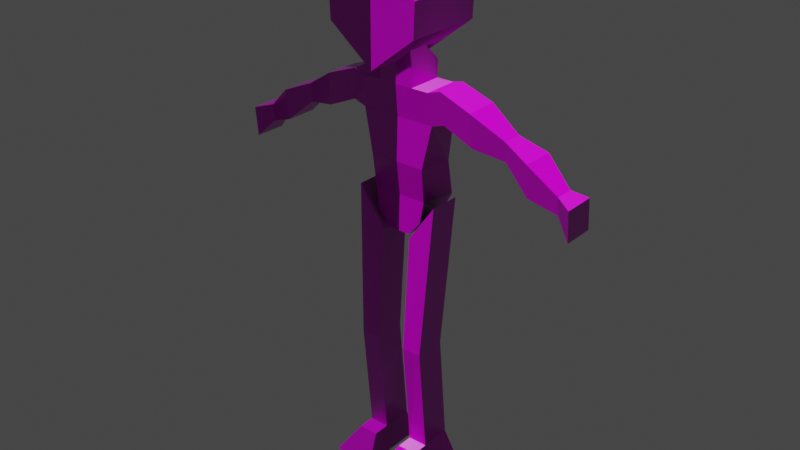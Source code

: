 # Source: model.blend  (saved by Blender 3.0.42; exported with 4.5.12 LTS)
import bpy
from mathutils import Matrix  # noqa: F401  (used for matrix-valued properties, if any)

bpy.ops.wm.read_factory_settings(use_empty=True)
scene = bpy.context.scene
scene.name = 'Scene'

# ---- collections
col_collection = bpy.data.collections.new('Collection'); scene.collection.children.link(col_collection)

# ---- images (referenced by path relative to the original .blend; pixels are not part of the script)
import os
ASSET_DIR = os.environ.get("B2B_ASSET_DIR", "")  # directory of the original .blend (textures are referenced by path, not embedded)
HERE = os.path.dirname(os.path.abspath(__file__))  # packed textures are extracted next to this script under _unpacked/

def load_image(name, relpath, width, height, colorspace="sRGB"):
    """Load a texture the original file referenced (path relative to the .blend, or extracted next to this script)."""
    p = next((c for c in (os.path.join(HERE, relpath), os.path.join(ASSET_DIR, relpath)) if relpath and os.path.exists(c)), "")
    if p:
        img = bpy.data.images.load(p, check_existing=True)
        img.name = name
    else:  # same state as the original file: an image datablock whose file is absent (Cycles renders it pink)
        img = bpy.data.images.new(name, width, height)
        img.source = "FILE"
        img.filepath = "//" + (relpath or name)
    img.colorspace_settings.name = colorspace
    return img
img_bricks_0003_roughness_4k_jpg = load_image('bricks_0003_roughness_4k.jpg', 'bricks_0003_roughness_4k.jpg', 1024, 1024, 'Non-Color')
img_bricks_0003_normal_4k_jpg = load_image('bricks_0003_normal_4k.jpg', 'bricks_0003_normal_4k.jpg', 1024, 1024, 'Non-Color')
img_bricks_0003_base_color_4k_jpg = load_image('bricks_0003_base_color_4k.jpg', 'bricks_0003_base_color_4k.jpg', 1024, 1024, 'sRGB')
img_bricks_0003_ao_4k_jpg = load_image('bricks_0003_ao_4k.jpg', 'bricks_0003_ao_4k.jpg', 1024, 1024, 'sRGB')

# ---- materials (node trees are filled in below, after node groups)
mat_person = bpy.data.materials.new('person')
mat_person.use_transparent_shadow = False

# ---- node groups
ng_gltf_settings = bpy.data.node_groups.new('glTF Settings', 'ShaderNodeTree')
_s = ng_gltf_settings.interface.new_socket(name='Occlusion', in_out='INPUT', socket_type='NodeSocketColor')
_N = ng_gltf_settings.nodes; _L = ng_gltf_settings.links
n0 = _N.new('NodeGroupOutput'); n0.name = 'Group Output'; n0.location = (190, 0)
n1 = _N.new('NodeGroupInput'); n1.name = 'glTF Settings'; n1.location = (-200, 0)
n1.label = 'glTF Settings'
n0.is_active_output = True

# ---- material node trees
mat_person.use_nodes = True; mat_person.node_tree.nodes.clear()
_N = mat_person.node_tree.nodes; _L = mat_person.node_tree.links
n0 = _N.new('NodeFrame'); n0.name = 'Frame'; n0.location = (-1270, 330)
n0.label = 'Mapping'
n0.width = 200
n1 = _N.new('NodeFrame'); n1.name = 'Frame.001'; n1.location = (-570, 793)
n1.label = 'Textures'
n1.width = 302
n2 = _N.new('ShaderNodeOutputMaterial'); n2.name = 'Material Output'; n2.location = (300, 300)
n3 = _N.new('ShaderNodeNormalMap'); n3.name = 'Normal Map'; n3.location = (-240, -60)
n4 = _N.new('ShaderNodeBsdfPrincipled'); n4.name = 'Principled BSDF'; n4.location = (10, 300)
n4.distribution = 'GGX'
n4.subsurface_method = 'RANDOM_WALK_SKIN'
n4.inputs[3].default_value = 1.45
n4.inputs[27].default_value = (0.0, 0.0, 0.0, 1.0)
n4.inputs[28].default_value = 1.0
n5 = _N.new('ShaderNodeTexImage'); n5.name = 'Image Texture.001'; n5.location = (30, -573)
n5.label = 'Roughness'
n5.image = img_bricks_0003_roughness_4k_jpg
n6 = _N.new('ShaderNodeTexImage'); n6.name = 'Image Texture.002'; n6.location = (30, -853)
n6.label = 'Normal'
n6.image = img_bricks_0003_normal_4k_jpg
n7 = _N.new('ShaderNodeTexImage'); n7.name = 'Image Texture'; n7.location = (30, -293)
n7.label = 'Base Color'
n7.image = img_bricks_0003_base_color_4k_jpg
n8 = _N.new('ShaderNodeTexImage'); n8.name = 'Image Texture.003'; n8.location = (32, -30)
n8.label = 'Base Color'
n8.image = img_bricks_0003_ao_4k_jpg
n9 = _N.new('ShaderNodeGroup'); n9.name = 'glTF Settings'; n9.location = (18, 755)
n9.node_tree = ng_gltf_settings
n5.parent = n1
n6.parent = n1
n7.parent = n1
n8.parent = n1
_L.new(n4.outputs[0], n2.inputs[0])
_L.new(n7.outputs[0], n4.inputs[0])
_L.new(n5.outputs[0], n4.inputs[2])
_L.new(n6.outputs[0], n3.inputs[1])
_L.new(n3.outputs[0], n4.inputs[5])
_L.new(n8.outputs[0], n9.inputs[0])
n2.is_active_output = True

# ---- world
world_world = bpy.data.worlds.new('World'); scene.world = world_world
world_world.use_nodes = True; world_world.node_tree.nodes.clear()
_N = world_world.node_tree.nodes; _L = world_world.node_tree.links
n0 = _N.new('ShaderNodeOutputWorld'); n0.name = 'World Output'; n0.location = (300, 300)
n1 = _N.new('ShaderNodeBackground'); n1.name = 'Background'; n1.location = (10, 300)
n1.inputs[0].default_value = (0.05088, 0.05088, 0.05088, 1.0)
_L.new(n1.outputs[0], n0.inputs[0])
n0.is_active_output = True
world_world.color = (0.05088, 0.05088, 0.05088)
world_world.use_sun_shadow = False
world_world.sun_shadow_jitter_overblur = 0.0

# ---- meshes
me_cube_002 = bpy.data.meshes.new('Cube.002')
me_cube_002.from_pydata([(0.0, -0.0571, 1.589), (0.0, 0.08739, 1.589), (0.1413, -0.0571, 1.589), (0.1413, 0.08739, 1.589), (0.0, -0.04625, 1.466), (0.0, 0.09824, 1.466), (0.1528, -0.04625, 1.466), (0.1413, 0.09824, 1.466), (0.0, -0.05175, 1.293), (0.0, 0.07758, 1.293), (0.1146, -0.05175, 1.293), (0.1347, 0.07758, 1.293), (0.0, -0.03495, 1.157), (0.0, 0.09438, 1.157), (0.1112, -0.03495, 1.157), (0.1413, 0.09438, 1.157), (0.0, -0.03975, 1.01), (0.0, 0.08958, 1.01), (0.098, -0.03975, 1.072), (0.098, 0.08958, 1.072), (0.1928, 0.07452, 1.605), (0.1928, -0.05481, 1.605), (0.1928, 0.08537, 1.482), (0.2043, -0.04396, 1.482), (0.4453, 0.05463, 1.48), (0.4453, -0.02444, 1.48), (0.4453, 0.06126, 1.405), (0.4453, -0.01781, 1.405), (0.6594, 0.05222, 1.342), (0.6594, -0.02159, 1.342), (0.6594, 0.05841, 1.272), (0.6594, -0.0154, 1.272), (0.7234, 0.07066, 1.326), (0.7234, -0.05868, 1.326), (0.7234, 0.0815, 1.203), (0.7234, -0.04783, 1.203), (0.5523, -0.04167, 1.312), (0.5523, 0.08949, 1.312), (0.5523, 0.07849, 1.437), (0.5523, -0.05268, 1.437), (0.3186, -0.05673, 1.558), (0.3261, -0.04535, 1.429), (0.3186, 0.09042, 1.429), (0.3186, 0.07904, 1.558), (0.07064, 0.08739, 1.589), (0.07064, -0.0571, 1.589), (0.07064, 0.09824, 1.466), (0.07638, -0.04625, 1.466), (0.06736, 0.07758, 1.293), (0.05728, -0.05175, 1.293), (0.07064, 0.09438, 1.157), (0.0556, -0.03495, 1.157), (0.049, 0.08958, 1.01), (0.049, -0.03975, 1.01), (0.0, -0.0545, 1.658), (0.0, 0.08999, 1.658), (0.07064, -0.0545, 1.658), (0.07064, 0.08999, 1.658), (0.0, -0.06508, 1.72), (0.0, 0.02645, 1.72), (0.07064, -0.06508, 1.72), (0.07064, 0.02645, 1.72), (0.0, -0.06508, 1.781), (0.0, 0.02645, 1.781), (0.07064, -0.06508, 1.781), (0.07064, 0.02645, 1.781), (0.0214, -0.2024, 0.0), (0.06115, -0.1134, 0.0852), (0.0214, 0.08459, 0.0), (0.06115, 0.08459, 0.0852), (0.1906, -0.2024, 0.0), (0.1413, -0.1134, 0.0852), (0.1906, 0.08459, 0.0), (0.1413, 0.08459, 0.0852), (0.06115, -0.04474, 0.0852), (0.06115, 0.08459, 0.0852), (0.1413, -0.04474, 0.0852), (0.1413, 0.08459, 0.0852), (0.06115, -0.089, 0.5372), (0.06115, 0.04033, 0.5372), (0.1413, -0.089, 0.5372), (0.1413, 0.04033, 0.5372), (0.06115, -0.05455, 1.002), (0.06115, 0.07478, 1.002), (0.1724, -0.05455, 1.158), (0.1724, 0.07478, 1.158)], [], [(1, 55, 57, 44), (6, 10, 11, 7), (2, 21, 20, 3), (45, 47, 6, 2), (44, 46, 5, 1), (49, 51, 14, 10), (47, 49, 10, 6), (46, 48, 9, 5), (51, 53, 18, 14), (48, 50, 13, 9), (10, 14, 15, 11), (52, 53, 16, 17), (50, 52, 17, 13), (14, 18, 19, 15), (41, 27, 25, 40), (6, 23, 21, 2), (3, 20, 22, 7), (7, 22, 23, 6), (37, 30, 31, 36), (42, 26, 27, 41), (43, 24, 26, 42), (40, 25, 24, 43), (28, 32, 34, 30), (38, 28, 30, 37), (39, 29, 28, 38), (36, 31, 29, 39), (33, 35, 34, 32), (29, 33, 32, 28), (31, 35, 33, 29), (30, 34, 35, 31), (27, 36, 39, 25), (25, 39, 38, 24), (24, 38, 37, 26), (26, 37, 36, 27), (21, 40, 43, 20), (20, 43, 42, 22), (22, 42, 41, 23), (23, 41, 40, 21), (15, 19, 52, 50), (19, 18, 53, 52), (11, 15, 50, 48), (12, 16, 53, 51), (7, 11, 48, 46), (4, 8, 49, 47), (8, 12, 51, 49), (3, 7, 46, 44), (0, 4, 47, 45), (3, 44, 45, 2), (55, 59, 61, 57), (45, 56, 54, 0), (44, 57, 56, 45), (59, 63, 65, 61), (57, 61, 60, 56), (56, 60, 58, 54), (65, 63, 62, 64), (61, 65, 64, 60), (60, 64, 62, 58), (66, 67, 69, 68), (68, 69, 73, 72), (72, 73, 71, 70), (70, 71, 67, 66), (68, 72, 70, 66), (73, 69, 67, 71), (77, 76, 74, 75), (79, 78, 82, 83), (76, 77, 81, 80), (75, 74, 78, 79), (74, 76, 80, 78), (77, 75, 79, 81), (85, 83, 82, 84), (78, 80, 84, 82), (81, 79, 83, 85), (80, 81, 85, 84)])
_uv = me_cube_002.uv_layers.new(name='UVMap')
_uv.uv.foreach_set('vector', [0.3854, 0.7258, 0.3854, 0.7648, 0.425, 0.7648, 0.425, 0.7258, 0.469, 0.6568, 0.4659, 0.5597, 0.5385, 0.5597, 0.5501, 0.6568, 0.4647, 0.4629, 0.4936, 0.4642, 0.4936, 0.5368, 0.4647, 0.544, 0.425, 0.7258, 0.4283, 0.6568, 0.4711, 0.6568, 0.4647, 0.7258, 0.425, 0.7258, 0.425, 0.6568, 0.3854, 0.6568, 0.3854, 0.7258, 0.4175, 0.5597, 0.4166, 0.4836, 0.4478, 0.4836, 0.4497, 0.5597, 0.4283, 0.6568, 0.4175, 0.5597, 0.4497, 0.5597, 0.4711, 0.6568, 0.425, 0.6568, 0.4232, 0.5597, 0.3854, 0.5597, 0.3854, 0.6568, 0.4166, 0.4836, 0.4129, 0.4009, 0.4404, 0.4357, 0.4478, 0.4836, 0.4232, 0.5597, 0.425, 0.4836, 0.3854, 0.4836, 0.3854, 0.5597, 0.4659, 0.5597, 0.4753, 0.4836, 0.5479, 0.4836, 0.5385, 0.5597, 0.4129, 0.5453, 0.4129, 0.4726, 0.3854, 0.4726, 0.3854, 0.5453, 0.425, 0.4836, 0.4129, 0.4009, 0.3854, 0.4009, 0.3854, 0.4836, 0.4753, 0.4836, 0.4726, 0.4357, 0.5453, 0.4357, 0.5479, 0.4836, 0.5685, 0.6359, 0.6354, 0.6228, 0.6354, 0.665, 0.5643, 0.7084, 0.4711, 0.6568, 0.5001, 0.6659, 0.4936, 0.735, 0.4647, 0.7258, 0.4647, 0.7258, 0.4936, 0.735, 0.4936, 0.6659, 0.4647, 0.6568, 0.4647, 0.5501, 0.4936, 0.5429, 0.5001, 0.4703, 0.4711, 0.469, 0.6955, 0.5452, 0.7556, 0.5278, 0.7556, 0.4863, 0.6955, 0.4716, 0.5643, 0.5457, 0.6354, 0.5294, 0.6354, 0.485, 0.5685, 0.4695, 0.5643, 0.7084, 0.6354, 0.665, 0.6354, 0.6228, 0.5643, 0.6359, 0.5643, 0.4631, 0.6354, 0.4812, 0.6354, 0.5256, 0.5643, 0.5393, 0.7556, 0.5873, 0.7915, 0.5783, 0.7915, 0.5092, 0.7556, 0.5478, 0.6955, 0.6408, 0.7556, 0.5873, 0.7556, 0.5478, 0.6955, 0.5707, 0.6955, 0.4654, 0.7556, 0.4828, 0.7556, 0.5243, 0.6955, 0.539, 0.6955, 0.5707, 0.7556, 0.5478, 0.7556, 0.5873, 0.6955, 0.6408, 0.462, 0.5783, 0.4681, 0.5092, 0.5407, 0.5092, 0.5346, 0.5783, 0.7556, 0.4828, 0.7915, 0.462, 0.7915, 0.5346, 0.7556, 0.5243, 0.7556, 0.5478, 0.7915, 0.5092, 0.7915, 0.5783, 0.7556, 0.5873, 0.5278, 0.5478, 0.5407, 0.5092, 0.4681, 0.5092, 0.4863, 0.5478, 0.6354, 0.6228, 0.6955, 0.5707, 0.6955, 0.6408, 0.6354, 0.665, 0.6354, 0.4812, 0.6955, 0.4654, 0.6955, 0.539, 0.6354, 0.5256, 0.6354, 0.665, 0.6955, 0.6408, 0.6955, 0.5707, 0.6354, 0.6228, 0.6354, 0.5294, 0.6955, 0.5452, 0.6955, 0.4716, 0.6354, 0.485, 0.4936, 0.4642, 0.5643, 0.4631, 0.5643, 0.5393, 0.4936, 0.5368, 0.4936, 0.735, 0.5643, 0.7084, 0.5643, 0.6359, 0.4936, 0.6659, 0.4936, 0.5429, 0.5643, 0.5457, 0.5685, 0.4695, 0.5001, 0.4703, 0.5001, 0.6659, 0.5685, 0.6359, 0.5643, 0.7084, 0.4936, 0.735, 0.4647, 0.4836, 0.4404, 0.4357, 0.4129, 0.4009, 0.425, 0.4836, 0.5453, 0.4357, 0.4726, 0.4357, 0.4726, 0.4009, 0.5453, 0.4009, 0.461, 0.5597, 0.4647, 0.4836, 0.425, 0.4836, 0.4232, 0.5597, 0.3854, 0.4836, 0.3854, 0.4009, 0.4129, 0.4009, 0.4166, 0.4836, 0.4647, 0.6568, 0.461, 0.5597, 0.4232, 0.5597, 0.425, 0.6568, 0.3854, 0.6568, 0.3854, 0.5597, 0.4175, 0.5597, 0.4283, 0.6568, 0.3854, 0.5597, 0.3854, 0.4836, 0.4166, 0.4836, 0.4175, 0.5597, 0.4647, 0.7258, 0.4647, 0.6568, 0.425, 0.6568, 0.425, 0.7258, 0.3854, 0.7258, 0.3854, 0.6568, 0.4283, 0.6568, 0.425, 0.7258, 0.4647, 0.544, 0.425, 0.544, 0.425, 0.4629, 0.4647, 0.4629, 0.3854, 0.5455, 0.3854, 0.5098, 0.425, 0.5098, 0.425, 0.5455, 0.425, 0.7258, 0.425, 0.7648, 0.3854, 0.7648, 0.3854, 0.7258, 0.544, 0.7258, 0.5455, 0.7648, 0.4644, 0.7648, 0.4629, 0.7258, 0.3854, 0.7993, 0.3854, 0.8339, 0.425, 0.8339, 0.425, 0.7993, 0.5455, 0.7648, 0.5098, 0.7993, 0.4584, 0.7993, 0.4644, 0.7648, 0.425, 0.7648, 0.425, 0.7993, 0.3854, 0.7993, 0.3854, 0.7648, 0.425, 0.5098, 0.3854, 0.5098, 0.3854, 0.4584, 0.425, 0.4584, 0.5098, 0.7993, 0.5098, 0.8339, 0.4584, 0.8339, 0.4584, 0.7993, 0.425, 0.7993, 0.425, 0.8339, 0.3854, 0.8339, 0.3854, 0.7993, 0.3814, -0.1661, 0.4313, -0.1182, 0.5425, -0.1182, 0.5425, -0.1661, 0.3974, -0.1661, 0.4197, -0.1182, 0.4647, -0.1182, 0.4924, -0.1661, 0.5425, -0.1661, 0.5425, -0.1182, 0.4313, -0.1182, 0.3814, -0.1661, 0.4924, 0.3814, 0.4647, 0.4313, 0.4197, 0.4313, 0.3974, 0.3814, 0.3974, 0.5425, 0.4924, 0.5425, 0.4924, 0.3814, 0.3974, 0.3814, 0.4647, 0.5425, 0.4197, 0.5425, 0.4197, 0.4313, 0.4647, 0.4313, 0.4647, 0.5425, 0.4647, 0.4698, 0.4197, 0.4698, 0.4197, 0.5425, 0.5176, 0.1355, 0.445, 0.1355, 0.4643, 0.3965, 0.5369, 0.3965, 0.4698, -0.1182, 0.5425, -0.1182, 0.5176, 0.1355, 0.445, 0.1355, 0.5425, -0.1182, 0.4698, -0.1182, 0.445, 0.1355, 0.5176, 0.1355, 0.4197, -0.1182, 0.4647, -0.1182, 0.4647, 0.1355, 0.4197, 0.1355, 0.4647, -0.1182, 0.4197, -0.1182, 0.4197, 0.1355, 0.4647, 0.1355, 0.5369, 0.4841, 0.5369, 0.3965, 0.4643, 0.3965, 0.4643, 0.4841, 0.4197, 0.1355, 0.4647, 0.1355, 0.4822, 0.4841, 0.4197, 0.3965, 0.4647, 0.1355, 0.4197, 0.1355, 0.4197, 0.3965, 0.4822, 0.4841, 0.445, 0.1355, 0.5176, 0.1355, 0.5369, 0.4841, 0.4643, 0.4841])
me_cube_002.materials.append(mat_person)
me_cube_002.use_remesh_fix_poles = True
me_cube_002.use_remesh_preserve_attributes = False
me_cube_002.update()
me_cube = bpy.data.meshes.new('Cube')
me_cube.from_pydata([(-1.0, -0.2358, -1.0), (-1.0, -0.2358, 1.0), (-1.0, 0.2358, -1.0), (-1.0, 0.2358, 1.0), (0.267, -0.2358, -0.004916), (0.2746, -0.2358, 0.1872), (0.267, 0.2358, -0.004916), (0.2746, 0.2358, 0.1872)], [], [(0, 1, 3, 2), (2, 3, 7, 6), (6, 7, 5, 4), (4, 5, 1, 0), (2, 6, 4, 0), (7, 3, 1, 5)])
_uv = me_cube.uv_layers.new(name='UVMap')
_uv.uv.foreach_set('vector', [0.3821, -0.02279, 0.3821, 0.9772, 0.6179, 0.9772, 0.6179, -0.02279, 0.1823, -0.02279, 0.1823, 0.9772, 0.8196, 0.5708, 0.8158, 0.4748, 0.6179, 0.4748, 0.6179, 0.5708, 0.3821, 0.5708, 0.3821, 0.4748, 0.8158, 0.4748, 0.8196, 0.5708, 0.1823, 0.9772, 0.1823, -0.02279, 0.1823, 0.6179, 0.8158, 0.6179, 0.8158, 0.3821, 0.1823, 0.3821, 0.8196, 0.6179, 0.1823, 0.6179, 0.1823, 0.3821, 0.8196, 0.3821])
me_cube.materials.append(mat_person)
me_cube.use_remesh_fix_poles = True
me_cube.use_remesh_preserve_attributes = False
me_cube.update()
arm_metarig = bpy.data.armatures.new('metarig')  # bones are not reproduced

# ---- objects
ob_metarig = bpy.data.objects.new('metarig', arm_metarig)
ob_leg_r_001 = bpy.data.objects.new('leg.r.001', me_cube_002)
ob_head = bpy.data.objects.new('head', me_cube)

# ---- transforms, parenting, visibility, modifiers, constraints
ob_metarig.location = (0.0, 0.0, 0.0)
ob_leg_r_001.parent = ob_metarig
ob_leg_r_001.location = (0.0, 0.0, 0.0)
_vg = ob_leg_r_001.vertex_groups.new(name='spine')
for _i, _w in zip([9, 11, 13, 15, 16, 17, 18, 19, 48, 50, 52, 53], [0.08802, 0.02632, 0.09683, 0.05822, 0.08247, 0.1715, 0.05611, 0.1236, 0.05938, 0.08348, 0.1856, 0.08434]): _vg.add([_i], _w, 'REPLACE')
_vg = ob_leg_r_001.vertex_groups.new(name='spine.001')
_vg = ob_leg_r_001.vertex_groups.new(name='spine.002')
for _i, _w in zip([13], [0.007692]): _vg.add([_i], _w, 'REPLACE')
_vg = ob_leg_r_001.vertex_groups.new(name='spine.003')
for _i, _w in zip([55, 57, 59, 61, 62, 63, 64, 65], [0.04722, 0.01239, 0.1071, 0.04178, 0.01442, 0.06469, 0.01459, 0.04661]): _vg.add([_i], _w, 'REPLACE')
_vg = ob_leg_r_001.vertex_groups.new(name='spine.004')
_vg = ob_leg_r_001.vertex_groups.new(name='spine.005')
for _i, _w in zip([58, 59, 60, 62, 63, 64, 65], [0.02068, 0.001418, 0.002785, 0.08085, 0.03316, 0.04233, 0.01768]): _vg.add([_i], _w, 'REPLACE')
_vg = ob_leg_r_001.vertex_groups.new(name='spine.006')
for _i, _w in zip([1, 2, 20, 21, 40, 44, 55, 56, 57, 58, 59, 60, 61, 62, 63, 64, 65], [0.03536, 0.009987, 0.004518, 0.07672, 0.00271, 0.01111, 0.07838, 0.001638, 0.05031, 0.06124, 0.09352, 0.05903, 0.07368, 0.1284, 0.1371, 0.09507, 0.1183]): _vg.add([_i], _w, 'REPLACE')
_vg = ob_leg_r_001.vertex_groups.new(name='shoulder.L')
for _i, _w in zip([0, 1, 2, 3, 4, 5, 6, 7, 8, 9, 10, 11, 13, 20, 21, 22, 23, 25, 27, 40, 41, 42, 43, 44, 45, 46, 47, 48, 49, 50, 54, 55, 56, 57, 58, 59, 60, 61, 62, 63, 64, 65], [0.5105, 0.2725, 0.6389, 0.383, 0.1301, 0.1515, 0.07299, 0.1371, 0.02376, 0.06576, 0.01717, 0.05319, 0.01574, 0.3834, 0.4388, 0.1394, 0.1004, 0.04536, 0.01207, 0.1817, 0.079, 0.06842, 0.1628, 0.3235, 0.7908, 0.1523, 0.08058, 0.0608, 0.01769, 0.009406, 0.54, 0.3068, 0.7063, 0.3267, 0.5089, 0.3456, 0.5855, 0.4018, 0.4228, 0.3746, 0.4777, 0.4019]): _vg.add([_i], _w, 'REPLACE')
_vg = ob_leg_r_001.vertex_groups.new(name='upper_arm.L')
for _i, _w in zip([1, 2, 3, 5, 7, 9, 11, 20, 21, 22, 23, 24, 25, 26, 27, 28, 29, 30, 31, 32, 33, 34, 35, 36, 37, 38, 39, 40, 41, 42, 43, 44, 45, 46, 48, 54, 55, 56, 57, 58, 59, 60, 61, 62, 63, 64, 65], [0.2276, 0.0467, 0.1703, 0.1161, 0.08787, 0.0421, 0.01485, 0.1468, 0.08937, 0.09498, 0.06059, 0.6739, 0.4339, 0.2611, 0.2998, 0.2301, 0.2406, 0.1905, 0.2124, 0.2101, 0.2209, 0.1806, 0.1993, 0.2722, 0.3033, 0.4975, 0.355, 0.2026, 0.1929, 0.1784, 0.254, 0.276, 0.002495, 0.1125, 0.03203, 0.005736, 0.2541, 0.06908, 0.3253, 0.07137, 0.2075, 0.1072, 0.2449, 0.1132, 0.1729, 0.1449, 0.1929]): _vg.add([_i], _w, 'REPLACE')
_vg = ob_leg_r_001.vertex_groups.new(name='forearm.L')
for _i, _w in zip([1, 2, 3, 5, 6, 7, 8, 9, 10, 11, 13, 15, 16, 17, 19, 20, 21, 22, 23, 24, 25, 26, 27, 28, 29, 30, 31, 32, 33, 34, 35, 36, 37, 38, 39, 40, 41, 42, 43, 44, 46, 48, 49, 50, 52, 53, 55, 57], [0.05979, 0.03039, 0.09262, 0.1058, 0.02382, 0.1737, 0.001424, 0.1242, 0.05279, 0.178, 0.09504, 0.1171, 0.002765, 0.04229, 0.0736, 0.117, 0.08557, 0.165, 0.08188, 0.2309, 0.3199, 0.6411, 0.4506, 0.6316, 0.5831, 0.6526, 0.5972, 0.6263, 0.6007, 0.6078, 0.6111, 0.5032, 0.5547, 0.3801, 0.4299, 0.2208, 0.2732, 0.4401, 0.3065, 0.06079, 0.1268, 0.1387, 0.01627, 0.1014, 0.03844, 0.005163, 0.03033, 0.02355]): _vg.add([_i], _w, 'REPLACE')
_vg = ob_leg_r_001.vertex_groups.new(name='hand.L')
for _i, _w in zip([28, 29, 30, 31, 32, 33, 34, 35, 36, 37, 39], [0.02667, 0.03934, 0.05247, 0.05095, 0.05907, 0.05253, 0.1067, 0.06815, 0.02042, 0.009817, 0.03643]): _vg.add([_i], _w, 'REPLACE')
_vg = ob_leg_r_001.vertex_groups.new(name='shoulder.R')
for _i, _w in zip([0, 1, 2, 4, 44, 45, 54, 55, 56, 57, 58, 59, 60, 61, 62, 63, 64, 65], [0.4549, 0.01727, 0.001144, 0.08739, 0.01264, 0.06914, 0.3734, 0.05141, 0.1143, 0.04851, 0.2629, 0.08092, 0.1384, 0.08889, 0.1615, 0.1068, 0.1359, 0.1039]): _vg.add([_i], _w, 'REPLACE')
_vg = ob_leg_r_001.vertex_groups.new(name='upper_arm.R')
_vg = ob_leg_r_001.vertex_groups.new(name='forearm.R')
_vg = ob_leg_r_001.vertex_groups.new(name='hand.R')
_vg = ob_leg_r_001.vertex_groups.new(name='breast.L')
for _i, _w in zip([1, 2, 3, 4, 5, 6, 7, 8, 9, 10, 11, 12, 13, 15, 16, 17, 18, 19, 20, 21, 22, 23, 24, 25, 26, 27, 28, 29, 30, 31, 32, 33, 34, 35, 36, 37, 38, 39, 40, 41, 42, 43, 44, 45, 46, 47, 48, 49, 50, 51, 52, 53, 55, 56, 57, 58, 59, 60, 61, 62, 63, 64, 65], [0.2118, 0.1936, 0.241, 0.5474, 0.345, 0.7934, 0.4332, 0.2175, 0.2621, 0.2347, 0.2513, 0.0401, 0.141, 0.1102, 0.03413, 0.06466, 0.02034, 0.07931, 0.2606, 0.2622, 0.5093, 0.7009, 0.04829, 0.1322, 0.05078, 0.1157, 0.01491, 0.03295, 0.01252, 0.02429, 0.01469, 0.02469, 0.01109, 0.0184, 0.05701, 0.03259, 0.03785, 0.07513, 0.3202, 0.393, 0.2616, 0.2194, 0.1841, 0.07971, 0.3795, 0.8058, 0.2847, 0.2268, 0.1317, 0.006224, 0.05976, 0.03331, 0.1376, 0.03567, 0.1188, 0.002505, 0.0797, 0.02421, 0.0715, 0.02344, 0.05947, 0.03262, 0.05915]): _vg.add([_i], _w, 'REPLACE')
_vg = ob_leg_r_001.vertex_groups.new(name='breast.R')
for _i, _w in zip([1, 4, 5, 46, 55], [0.05584, 0.1233, 0.07493, 0.03323, 0.0108]): _vg.add([_i], _w, 'REPLACE')
_vg = ob_leg_r_001.vertex_groups.new(name='pelvis.L')
for _i, _w in zip([1, 3, 4, 5, 6, 7, 8, 9, 10, 11, 12, 13, 14, 15, 16, 17, 18, 19, 20, 22, 23, 25, 27, 28, 29, 30, 31, 32, 33, 34, 35, 36, 37, 38, 39, 40, 41, 42, 44, 46, 47, 48, 49, 50, 51, 52, 53, 55, 82, 83, 84, 85], [0.04003, 0.01561, 0.0837, 0.1108, 0.04596, 0.09161, 0.5646, 0.2912, 0.5969, 0.361, 0.7668, 0.4123, 0.9954, 0.5487, 0.5751, 0.4313, 0.7381, 0.4961, 0.004973, 0.0401, 0.00545, 0.03614, 0.08066, 0.05534, 0.0749, 0.06217, 0.08883, 0.06031, 0.07488, 0.06346, 0.07497, 0.112, 0.05715, 0.02837, 0.06733, 0.006662, 0.02209, 0.005531, 0.01911, 0.1065, 0.04326, 0.3083, 0.5993, 0.4474, 0.887, 0.4208, 0.6124, 0.005596, 0.5428, 0.8373, 0.4055, 0.2079]): _vg.add([_i], _w, 'REPLACE')
_vg = ob_leg_r_001.vertex_groups.new(name='pelvis.R')
for _i, _w in zip([8, 9, 10, 11, 12, 13, 15, 16, 17, 18, 19, 48, 49, 50, 51, 52, 53], [0.09449, 0.06164, 0.01757, 0.04375, 0.1275, 0.1309, 0.08749, 0.1197, 0.1983, 0.08137, 0.1507, 0.05652, 0.05631, 0.1352, 0.04714, 0.2117, 0.1166]): _vg.add([_i], _w, 'REPLACE')
_vg = ob_leg_r_001.vertex_groups.new(name='thigh.L')
for _i, _w in zip([78, 79, 80, 81, 82, 83, 84, 85], [0.4771, 0.04941, 0.4758, 0.05401, 0.3907, 0.1487, 0.5298, 0.7736]): _vg.add([_i], _w, 'REPLACE')
_vg = ob_leg_r_001.vertex_groups.new(name='shin.L')
for _i, _w in zip([67, 68, 69, 73, 74, 75, 76, 77, 78, 79, 80, 81, 82, 84], [0.00778, 0.01051, 0.351, 0.07673, 0.8082, 0.5214, 0.1381, 0.4799, 0.5212, 0.9424, 0.5208, 0.9392, 0.06628, 0.06447]): _vg.add([_i], _w, 'REPLACE')
_vg = ob_leg_r_001.vertex_groups.new(name='foot.L')
for _i, _w in zip([66, 67, 68, 69, 70, 71, 73, 74, 75, 76, 77], [0.0955, 0.6691, 0.02262, 0.399, 0.006951, 0.1155, 0.09258, 0.1852, 0.4791, 0.8579, 0.5195]): _vg.add([_i], _w, 'REPLACE')
_vg = ob_leg_r_001.vertex_groups.new(name='toe.L')
for _i, _w in zip([66, 67, 70, 71, 72, 73], [0.8799, 0.2661, 0.9401, 0.8127, 0.002206, 0.03342]): _vg.add([_i], _w, 'REPLACE')
_vg = ob_leg_r_001.vertex_groups.new(name='heel.02.L')
for _i, _w in zip([66, 67, 68, 69, 70, 71, 72, 73], [0.0136, 0.02191, 0.917, 0.2495, 0.01209, 0.06441, 0.9561, 0.789]): _vg.add([_i], _w, 'REPLACE')
_vg = ob_leg_r_001.vertex_groups.new(name='thigh.R')
for _i, _w in zip([16, 17, 18, 19, 52, 53], [0.1299, 0.03995, 0.04083, 0.007413, 0.02883, 0.09302]): _vg.add([_i], _w, 'REPLACE')
_vg = ob_leg_r_001.vertex_groups.new(name='shin.R')
_vg = ob_leg_r_001.vertex_groups.new(name='foot.R')
_vg = ob_leg_r_001.vertex_groups.new(name='toe.R')
_vg = ob_leg_r_001.vertex_groups.new(name='heel.02.R')
_m = ob_leg_r_001.modifiers.new('Mirror', 'MIRROR')
_m.use_clip = True
_m.mirror_object = ob_metarig
_m = ob_leg_r_001.modifiers.new('Armature', 'ARMATURE')
_m.object = ob_metarig
ob_head.parent = ob_metarig
ob_head.location = (0.0, -0.0247, 1.815)
ob_head.scale = (0.6769, 0.6769, 0.6769)
_vg = ob_head.vertex_groups.new(name='spine')
_vg = ob_head.vertex_groups.new(name='spine.001')
_vg = ob_head.vertex_groups.new(name='spine.002')
_vg = ob_head.vertex_groups.new(name='spine.003')
_vg = ob_head.vertex_groups.new(name='spine.004')
_vg = ob_head.vertex_groups.new(name='spine.005')
_vg = ob_head.vertex_groups.new(name='spine.006')
for _i, _w in zip([0, 1, 3, 4, 5, 6, 7], [0.04038, 0.8936, 0.8999, 0.9766, 0.9863, 0.9565, 0.9899]): _vg.add([_i], _w, 'REPLACE')
_vg = ob_head.vertex_groups.new(name='shoulder.L')
_vg = ob_head.vertex_groups.new(name='upper_arm.L')
_vg = ob_head.vertex_groups.new(name='forearm.L')
_vg = ob_head.vertex_groups.new(name='hand.L')
_vg = ob_head.vertex_groups.new(name='shoulder.R')
_vg = ob_head.vertex_groups.new(name='upper_arm.R')
_vg = ob_head.vertex_groups.new(name='forearm.R')
for _i, _w in zip([0, 1, 2, 3], [0.751, 0.05361, 0.04449, 0.01588]): _vg.add([_i], _w, 'REPLACE')
_vg = ob_head.vertex_groups.new(name='hand.R')
for _i, _w in zip([0, 1, 2, 3, 6], [0.2038, 0.05281, 0.9378, 0.06717, 0.02828]): _vg.add([_i], _w, 'REPLACE')
_vg = ob_head.vertex_groups.new(name='breast.L')
_vg = ob_head.vertex_groups.new(name='breast.R')
_vg = ob_head.vertex_groups.new(name='pelvis.L')
_vg = ob_head.vertex_groups.new(name='pelvis.R')
_vg = ob_head.vertex_groups.new(name='thigh.L')
_vg = ob_head.vertex_groups.new(name='shin.L')
_vg = ob_head.vertex_groups.new(name='foot.L')
_vg = ob_head.vertex_groups.new(name='toe.L')
_vg = ob_head.vertex_groups.new(name='heel.02.L')
_vg = ob_head.vertex_groups.new(name='thigh.R')
_vg = ob_head.vertex_groups.new(name='shin.R')
_vg = ob_head.vertex_groups.new(name='foot.R')
_vg = ob_head.vertex_groups.new(name='toe.R')
_vg = ob_head.vertex_groups.new(name='heel.02.R')
_m = ob_head.modifiers.new('Mirror', 'MIRROR')
_m.use_bisect_axis = (True, False, False)
_m = ob_head.modifiers.new('Armature', 'ARMATURE')
_m.object = ob_metarig

# ---- collection membership
col_collection.objects.link(ob_metarig)
col_collection.objects.link(ob_leg_r_001)
col_collection.objects.link(ob_head)

# ---- scene / render settings (as saved in the file)
scene.frame_start = 1; scene.frame_end = 250; scene.frame_set(1)
scene.render.engine = 'BLENDER_EEVEE_NEXT'
scene.cycles.sampling_pattern = 'TABULATED_SOBOL'
scene.cycles.use_light_tree = False
scene.view_settings.view_transform = 'Filmic'
bpy.context.view_layer.update()

# ---- added for rendering (the .blend has no active camera and no usable light): camera, sun
cam_auto = bpy.data.cameras.new('AutoCamera')
cam_auto.lens = 50.0
cam_auto.sensor_width = 36.0
cam_auto.clip_end = 1000.0
ob_auto_camera = bpy.data.objects.new('AutoCamera', cam_auto)
scene.collection.objects.link(ob_auto_camera)
ob_auto_camera.location = (2.34971, -2.85336, 2.90965)
ob_auto_camera.rotation_euler = (1.09748, -7.21219e-08, 0.694738)
scene.camera = ob_auto_camera
light_auto_sun = bpy.data.lights.new('AutoSun', 'SUN')
light_auto_sun.energy = 3.0
light_auto_sun.angle = 0.0523599
ob_auto_sun = bpy.data.objects.new('AutoSun', light_auto_sun)
scene.collection.objects.link(ob_auto_sun)
ob_auto_sun.rotation_euler = (0.872665, 0.174533, 0.523599)
bpy.context.view_layer.update()
